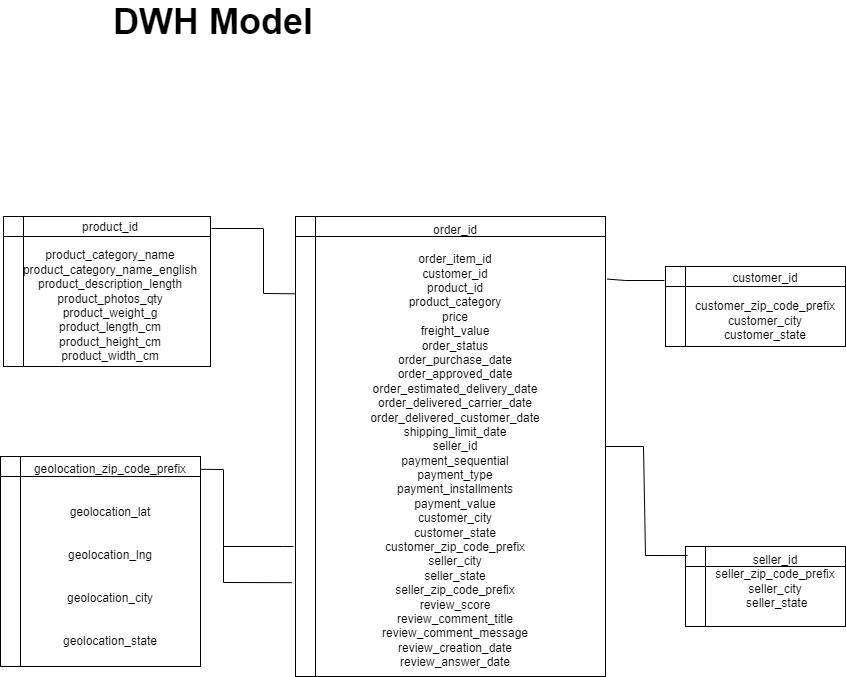

The diagram above was exported from draw.io. Its source (the exported page's mxGraphModel, read from the mxfile embedded in the PNG):
<mxGraphModel dx="2227" dy="2721" grid="1" gridSize="10" guides="1" tooltips="1" connect="1" arrows="1" fold="1" page="1" pageScale="1" pageWidth="827" pageHeight="1169" math="0" shadow="0">
  <root>
    <mxCell id="0" />
    <mxCell id="1" parent="0" />
    <mxCell id="lDICjobWWO36Xz97L4zT-11" value="" style="shape=internalStorage;whiteSpace=wrap;html=1;backgroundOutline=1;fillColor=none;" vertex="1" parent="1">
      <mxGeometry x="272" y="80" width="310" height="460" as="geometry" />
    </mxCell>
    <mxCell id="lDICjobWWO36Xz97L4zT-15" value="" style="shape=internalStorage;whiteSpace=wrap;html=1;backgroundOutline=1;fillColor=none;" vertex="1" parent="1">
      <mxGeometry x="-20" y="80" width="207" height="150" as="geometry" />
    </mxCell>
    <mxCell id="lDICjobWWO36Xz97L4zT-1" value="customer_id&lt;br&gt;&lt;br&gt;customer_zip_code_prefix&lt;br&gt;customer_city&lt;br&gt;customer_state" style="text;html=1;strokeColor=none;fillColor=none;align=center;verticalAlign=middle;whiteSpace=wrap;rounded=0;" vertex="1" parent="1">
      <mxGeometry x="712" y="155" width="60" height="30" as="geometry" />
    </mxCell>
    <mxCell id="lDICjobWWO36Xz97L4zT-3" value="product_id&lt;br&gt;&lt;br&gt;product_category_name&lt;br&gt;product_category_name_english&lt;br&gt;product_description_length&lt;br&gt;product_photos_qty&lt;br&gt;product_weight_g&lt;br&gt;product_length_cm&lt;br&gt;product_height_cm&lt;br&gt;product_width_cm" style="text;html=1;strokeColor=none;fillColor=none;align=center;verticalAlign=middle;whiteSpace=wrap;rounded=0;" vertex="1" parent="1">
      <mxGeometry x="57" y="140" width="60" height="30" as="geometry" />
    </mxCell>
    <mxCell id="lDICjobWWO36Xz97L4zT-6" value="&lt;div&gt;&lt;span style=&quot;background-color: initial;&quot;&gt;seller_id&lt;/span&gt;&lt;br&gt;&lt;/div&gt;&lt;div&gt;seller_zip_code_prefix&lt;/div&gt;&lt;div&gt;seller_city&lt;/div&gt;&lt;div&gt;&amp;nbsp;seller_state&lt;/div&gt;" style="text;html=1;strokeColor=none;fillColor=none;align=center;verticalAlign=middle;whiteSpace=wrap;rounded=0;" vertex="1" parent="1">
      <mxGeometry x="722" y="430" width="60" height="30" as="geometry" />
    </mxCell>
    <mxCell id="lDICjobWWO36Xz97L4zT-7" value="&lt;div&gt;order_id&lt;/div&gt;&lt;div&gt;&lt;br&gt;&lt;/div&gt;&lt;div&gt;order_item_id&lt;/div&gt;&lt;div&gt;customer_id&lt;/div&gt;&lt;div&gt;product_id&lt;/div&gt;&lt;div&gt;product_category&lt;/div&gt;&lt;div&gt;price&lt;/div&gt;&lt;div&gt;freight_value&lt;/div&gt;&lt;div&gt;order_status&lt;/div&gt;&lt;div&gt;order_purchase_date&lt;/div&gt;&lt;div&gt;order_approved_date&lt;/div&gt;&lt;div&gt;order_estimated_delivery_date&lt;/div&gt;&lt;div&gt;order_delivered_carrier_date&lt;/div&gt;&lt;div&gt;order_delivered_customer_date&lt;/div&gt;&lt;div&gt;shipping_limit_date&lt;/div&gt;&lt;div&gt;seller_id&lt;/div&gt;&lt;div&gt;payment_sequential&lt;/div&gt;&lt;div&gt;payment_type&lt;/div&gt;&lt;div&gt;payment_installments&lt;/div&gt;&lt;div&gt;payment_value&lt;/div&gt;&lt;div&gt;customer_city&lt;br&gt;&lt;/div&gt;&lt;div&gt;customer_state&lt;br&gt;&lt;/div&gt;&lt;div&gt;customer_zip_code_prefix&lt;br&gt;&lt;/div&gt;&lt;div&gt;seller_city&lt;br&gt;&lt;/div&gt;&lt;div&gt;seller_state&lt;br&gt;&lt;/div&gt;seller_zip_code_prefix&lt;div&gt;&lt;span style=&quot;background-color: initial;&quot;&gt;review_score&lt;/span&gt;&lt;br&gt;&lt;/div&gt;&lt;div&gt;review_comment_title&lt;/div&gt;&lt;div&gt;review_comment_message&lt;/div&gt;&lt;div&gt;review_creation_date&lt;/div&gt;&lt;div&gt;review_answer_date&lt;/div&gt;" style="text;html=1;strokeColor=none;fillColor=none;align=center;verticalAlign=middle;whiteSpace=wrap;rounded=0;" vertex="1" parent="1">
      <mxGeometry x="402" y="295" width="60" height="30" as="geometry" />
    </mxCell>
    <mxCell id="lDICjobWWO36Xz97L4zT-12" value="" style="shape=internalStorage;whiteSpace=wrap;html=1;backgroundOutline=1;fillColor=none;" vertex="1" parent="1">
      <mxGeometry x="662" y="410" width="160" height="80" as="geometry" />
    </mxCell>
    <mxCell id="lDICjobWWO36Xz97L4zT-13" value="" style="shape=internalStorage;whiteSpace=wrap;html=1;backgroundOutline=1;fillColor=none;" vertex="1" parent="1">
      <mxGeometry x="642" y="130" width="180" height="80" as="geometry" />
    </mxCell>
    <mxCell id="lDICjobWWO36Xz97L4zT-16" value="" style="endArrow=none;html=1;rounded=0;exitX=1;exitY=0.5;exitDx=0;exitDy=0;entryX=0.013;entryY=0.113;entryDx=0;entryDy=0;entryPerimeter=0;" edge="1" parent="1" source="lDICjobWWO36Xz97L4zT-11" target="lDICjobWWO36Xz97L4zT-12">
      <mxGeometry width="50" height="50" relative="1" as="geometry">
        <mxPoint x="462" y="230" as="sourcePoint" />
        <mxPoint x="512" y="180" as="targetPoint" />
        <Array as="points">
          <mxPoint x="620" y="310" />
          <mxPoint x="622" y="419" />
        </Array>
      </mxGeometry>
    </mxCell>
    <mxCell id="lDICjobWWO36Xz97L4zT-17" value="" style="endArrow=none;html=1;rounded=0;entryX=-0.006;entryY=0.175;entryDx=0;entryDy=0;entryPerimeter=0;exitX=1.005;exitY=0.136;exitDx=0;exitDy=0;exitPerimeter=0;" edge="1" parent="1" source="lDICjobWWO36Xz97L4zT-11" target="lDICjobWWO36Xz97L4zT-13">
      <mxGeometry width="50" height="50" relative="1" as="geometry">
        <mxPoint x="580" y="150" as="sourcePoint" />
        <mxPoint x="512" y="180" as="targetPoint" />
        <Array as="points">
          <mxPoint x="602" y="144" />
        </Array>
      </mxGeometry>
    </mxCell>
    <mxCell id="lDICjobWWO36Xz97L4zT-19" value="" style="endArrow=none;html=1;rounded=0;entryX=-0.003;entryY=0.168;entryDx=0;entryDy=0;entryPerimeter=0;exitX=1.005;exitY=0.08;exitDx=0;exitDy=0;exitPerimeter=0;" edge="1" parent="1" source="lDICjobWWO36Xz97L4zT-15" target="lDICjobWWO36Xz97L4zT-11">
      <mxGeometry width="50" height="50" relative="1" as="geometry">
        <mxPoint x="242" y="230" as="sourcePoint" />
        <mxPoint x="292" y="180" as="targetPoint" />
        <Array as="points">
          <mxPoint x="240" y="92" />
          <mxPoint x="240" y="157" />
        </Array>
      </mxGeometry>
    </mxCell>
    <mxCell id="lDICjobWWO36Xz97L4zT-21" value="&lt;font style=&quot;font-size: 36px;&quot;&gt;DWH Model&lt;/font&gt;" style="text;html=1;strokeColor=none;fillColor=none;align=center;verticalAlign=middle;whiteSpace=wrap;rounded=0;fontStyle=1" vertex="1" parent="1">
      <mxGeometry y="-130" width="380" height="30" as="geometry" />
    </mxCell>
    <mxCell id="lDICjobWWO36Xz97L4zT-22" value="&lt;div&gt;&lt;font style=&quot;font-size: 12px;&quot;&gt;geolocation_zip_code_prefix&lt;/font&gt;&lt;/div&gt;&lt;div&gt;&lt;font style=&quot;font-size: 12px;&quot;&gt;geolocation_lat&lt;/font&gt;&lt;/div&gt;&lt;div&gt;&lt;font style=&quot;font-size: 12px;&quot;&gt;geolocation_lng&lt;/font&gt;&lt;/div&gt;&lt;div&gt;&lt;font style=&quot;font-size: 12px;&quot;&gt;geolocation_city&lt;/font&gt;&lt;/div&gt;&lt;div&gt;&lt;font style=&quot;font-size: 12px;&quot;&gt;geolocation_state&lt;/font&gt;&lt;/div&gt;" style="text;html=1;strokeColor=none;fillColor=none;align=center;verticalAlign=middle;whiteSpace=wrap;rounded=0;fontSize=36;" vertex="1" parent="1">
      <mxGeometry x="-13" y="280" width="200" height="260" as="geometry" />
    </mxCell>
    <mxCell id="lDICjobWWO36Xz97L4zT-23" value="" style="shape=internalStorage;whiteSpace=wrap;html=1;backgroundOutline=1;fillColor=none;" vertex="1" parent="1">
      <mxGeometry x="-23" y="320" width="200" height="210" as="geometry" />
    </mxCell>
    <mxCell id="lDICjobWWO36Xz97L4zT-24" value="" style="endArrow=none;html=1;rounded=0;exitX=1.004;exitY=0.061;exitDx=0;exitDy=0;exitPerimeter=0;" edge="1" parent="1" source="lDICjobWWO36Xz97L4zT-23">
      <mxGeometry width="50" height="50" relative="1" as="geometry">
        <mxPoint x="223.03499999999985" y="371.99999999999955" as="sourcePoint" />
        <mxPoint x="270" y="410" as="targetPoint" />
        <Array as="points">
          <mxPoint x="200" y="333" />
          <mxPoint x="200" y="410" />
          <mxPoint x="260" y="410" />
        </Array>
      </mxGeometry>
    </mxCell>
    <mxCell id="lDICjobWWO36Xz97L4zT-25" value="" style="endArrow=none;html=1;rounded=0;fontSize=12;entryX=-0.012;entryY=0.796;entryDx=0;entryDy=0;entryPerimeter=0;" edge="1" parent="1" target="lDICjobWWO36Xz97L4zT-11">
      <mxGeometry width="50" height="50" relative="1" as="geometry">
        <mxPoint x="200" y="410" as="sourcePoint" />
        <mxPoint x="370" y="90" as="targetPoint" />
        <Array as="points">
          <mxPoint x="200" y="446" />
        </Array>
      </mxGeometry>
    </mxCell>
  </root>
</mxGraphModel>